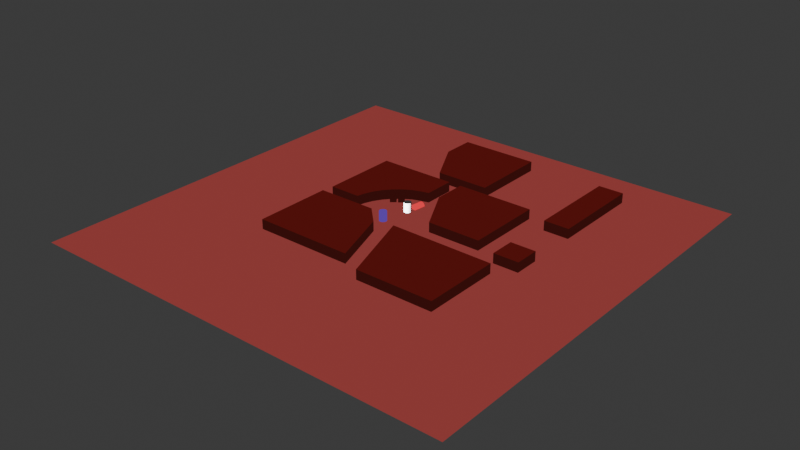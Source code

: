 # Source: Concept_flat_iso.blend  (saved by Blender 4.0.36; exported with 4.5.12 LTS)
import bpy
from mathutils import Matrix  # noqa: F401  (used for matrix-valued properties, if any)

bpy.ops.wm.read_factory_settings(use_empty=True)
scene = bpy.context.scene
scene.name = 'Scene'

# ---- collections
col_collection = bpy.data.collections.new('Collection'); scene.collection.children.link(col_collection)
col_bases = bpy.data.collections.new('Bases'); scene.collection.children.link(col_bases)

# ---- materials (node trees are filled in below, after node groups)
mat_material_001 = bpy.data.materials.new('Material.001')
mat_material_001.use_transparent_shadow = False
mat_material_002 = bpy.data.materials.new('Material.002')
mat_material_002.use_transparent_shadow = False
mat_material_003 = bpy.data.materials.new('Material.003')
mat_material_003.use_transparent_shadow = False
mat_material_004 = bpy.data.materials.new('Material.004')
mat_material_004.use_transparent_shadow = False
mat_material_005 = bpy.data.materials.new('Material.005')
mat_material_005.use_transparent_shadow = False

# ---- node groups
ng_auto_smooth = bpy.data.node_groups.new('Auto Smooth', 'GeometryNodeTree')
_s = ng_auto_smooth.interface.new_socket(name='Geometry', in_out='OUTPUT', socket_type='NodeSocketGeometry')
_s = ng_auto_smooth.interface.new_socket(name='Geometry', in_out='INPUT', socket_type='NodeSocketGeometry')
_s = ng_auto_smooth.interface.new_socket(name='Angle', in_out='INPUT', socket_type='NodeSocketFloat')
_s.subtype = 'ANGLE'
_s.min_value = 0.0
_s.max_value = 3.142
ng_auto_smooth.is_modifier = True
_N = ng_auto_smooth.nodes; _L = ng_auto_smooth.links
n0 = _N.new('NodeGroupOutput'); n0.name = 'Group Output'; n0.location = (480, -100)
n1 = _N.new('NodeGroupInput'); n1.name = 'Group Input'; n1.location = (-420, -300)
n2 = _N.new('NodeGroupInput'); n2.name = 'Group Input.001'; n2.location = (-60, -100)
n3 = _N.new('GeometryNodeSetShadeSmooth'); n3.name = 'Set Shade Smooth'; n3.location = (120, -100)
n3.domain = 'EDGE'
n4 = _N.new('GeometryNodeSetShadeSmooth'); n4.name = 'Set Shade Smooth.001'; n4.location = (300, -100)
n5 = _N.new('GeometryNodeInputMeshEdgeAngle'); n5.name = 'Edge Angle'; n5.location = (-420, -220)
n6 = _N.new('GeometryNodeInputEdgeSmooth'); n6.name = 'Is Edge Smooth'; n6.location = (-60, -160)
n7 = _N.new('GeometryNodeInputShadeSmooth'); n7.name = 'Is Face Smooth'; n7.location = (-240, -340)
n8 = _N.new('FunctionNodeBooleanMath'); n8.name = 'Boolean Math'; n8.location = (-60, -220)
n9 = _N.new('FunctionNodeCompare'); n9.name = 'Compare'; n9.location = (-240, -180)
n9.operation = 'LESS_EQUAL'
_L.new(n5.outputs[0], n9.inputs[0])
_L.new(n4.outputs[0], n0.inputs[0])
_L.new(n1.outputs[1], n9.inputs[1])
_L.new(n9.outputs[0], n8.inputs[0])
_L.new(n7.outputs[0], n8.inputs[1])
_L.new(n2.outputs[0], n3.inputs[0])
_L.new(n6.outputs[0], n3.inputs[1])
_L.new(n3.outputs[0], n4.inputs[0])
_L.new(n8.outputs[0], n3.inputs[2])
n0.is_active_output = True

# ---- material node trees
mat_material_001.use_nodes = True; mat_material_001.node_tree.nodes.clear()
_N = mat_material_001.node_tree.nodes; _L = mat_material_001.node_tree.links
n0 = _N.new('ShaderNodeOutputMaterial'); n0.name = 'Material Output'; n0.location = (300, 300)
n1 = _N.new('ShaderNodeBsdfPrincipled'); n1.name = 'Principled BSDF'; n1.location = (-107, 168)
n1.inputs[3].default_value = 1.45
n2 = _N.new('ShaderNodeEmission'); n2.name = 'Emission'; n2.location = (24, 423)
n2.inputs[0].default_value = (0.09157, 0.007794, 0.006467, 1.0)
_L.new(n2.outputs[0], n0.inputs[0])
n0.is_active_output = True
mat_material_002.use_nodes = True; mat_material_002.node_tree.nodes.clear()
_N = mat_material_002.node_tree.nodes; _L = mat_material_002.node_tree.links
n0 = _N.new('ShaderNodeBsdfPrincipled'); n0.name = 'Principled BSDF'; n0.location = (10, 300)
n0.inputs[3].default_value = 1.45
n1 = _N.new('ShaderNodeEmission'); n1.name = 'Emission'; n1.location = (53, 428)
n1.inputs[0].default_value = (0.0, 0.0, 0.0, 1.0)
n2 = _N.new('ShaderNodeBsdfDiffuse'); n2.name = 'Diffuse BSDF'; n2.location = (-275, 490)
n3 = _N.new('ShaderNodeShaderToRGB'); n3.name = 'Shader to RGB'; n3.location = (-20, 562)
n4 = _N.new('ShaderNodeOutputMaterial'); n4.name = 'Material Output'; n4.location = (506, 364)
n5 = _N.new('ShaderNodeValToRGB'); n5.name = 'Color Ramp'; n5.location = (177, 669)
while len(n5.color_ramp.elements) > 1: n5.color_ramp.elements.remove(n5.color_ramp.elements[-1])
n5.color_ramp.elements[0].position = 0.7455; n5.color_ramp.elements[0].color = (0.0425, 0.006239, 0.005129, 1.0)
_e = n5.color_ramp.elements.new(1.0); _e.color = (1.0, 0.01865, 0.0001307, 1.0)
_L.new(n2.outputs[0], n3.inputs[0])
_L.new(n3.outputs[0], n5.inputs[0])
_L.new(n5.outputs[0], n4.inputs[0])
n4.is_active_output = True
mat_material_003.use_nodes = True; mat_material_003.node_tree.nodes.clear()
_N = mat_material_003.node_tree.nodes; _L = mat_material_003.node_tree.links
n0 = _N.new('ShaderNodeBsdfPrincipled'); n0.name = 'Principled BSDF'; n0.location = (-464, 313)
n0.inputs[3].default_value = 1.45
n1 = _N.new('ShaderNodeBsdfDiffuse'); n1.name = 'Diffuse BSDF'; n1.location = (-217, 422)
n2 = _N.new('ShaderNodeShaderToRGB'); n2.name = 'Shader to RGB'; n2.location = (27, 421)
n3 = _N.new('ShaderNodeTexWave'); n3.name = 'Wave Texture'; n3.location = (224, 287)
n3.bands_direction = 'DIAGONAL'
n3.wave_profile = 'TRI'
n3.inputs[1].default_value = 94.6
n4 = _N.new('ShaderNodeValToRGB'); n4.name = 'Color Ramp'; n4.location = (266, 551)
while len(n4.color_ramp.elements) > 1: n4.color_ramp.elements.remove(n4.color_ramp.elements[-1])
n4.color_ramp.elements[0].position = 0.05909; n4.color_ramp.elements[0].color = (1.0, 1.0, 1.0, 1.0)
_e = n4.color_ramp.elements.new(0.06364); _e.color = (0.0, 0.0, 0.0, 1.0)
n5 = _N.new('ShaderNodeMath'); n5.name = 'Math'; n5.location = (414, 287)
n5.operation = 'LESS_THAN'
n5.inputs[1].default_value = 0.74
n6 = _N.new('ShaderNodeMath'); n6.name = 'Math.001'; n6.location = (586, 454)
n6.operation = 'MULTIPLY'
n7 = _N.new('ShaderNodeOutputMaterial'); n7.name = 'Material Output'; n7.location = (1076, 359)
n8 = _N.new('ShaderNodeMix'); n8.name = 'Mix'; n8.location = (856, 481)
n8.data_type = 'RGBA'
n8.blend_type = 'MULTIPLY'
n8.inputs[6].default_value = (0.2676, 0.04485, 0.04186, 1.0)
n8.inputs[7].default_value = (0.09543, 0.2728, 1.0, 1.0)
_L.new(n1.outputs[0], n2.inputs[0])
_L.new(n2.outputs[0], n4.inputs[0])
_L.new(n3.outputs[0], n5.inputs[0])
_L.new(n4.outputs[0], n6.inputs[0])
_L.new(n5.outputs[0], n6.inputs[1])
_L.new(n8.outputs[2], n7.inputs[0])
_L.new(n6.outputs[0], n8.inputs[0])
n7.is_active_output = True
mat_material_004.use_nodes = True; mat_material_004.node_tree.nodes.clear()
_N = mat_material_004.node_tree.nodes; _L = mat_material_004.node_tree.links
n0 = _N.new('ShaderNodeOutputMaterial'); n0.name = 'Material Output'; n0.location = (300, 300)
n1 = _N.new('ShaderNodeEmission'); n1.name = 'Emission'; n1.location = (10, 300)
n1.inputs[0].default_value = (0.2821, 0.1026, 1.0, 1.0)
n1.inputs[1].default_value = 0.4
_L.new(n1.outputs[0], n0.inputs[0])
n0.is_active_output = True
mat_material_005.use_nodes = True; mat_material_005.node_tree.nodes.clear()
_N = mat_material_005.node_tree.nodes; _L = mat_material_005.node_tree.links
n0 = _N.new('ShaderNodeOutputMaterial'); n0.name = 'Material Output'; n0.location = (300, 300)
n1 = _N.new('ShaderNodeEmission'); n1.name = 'Emission'; n1.location = (10, 300)
n1.inputs[0].default_value = (1.0, 0.03783, 0.05415, 1.0)
_L.new(n1.outputs[0], n0.inputs[0])
n0.is_active_output = True

# ---- world
world_world = bpy.data.worlds.new('World'); scene.world = world_world
world_world.use_nodes = True; world_world.node_tree.nodes.clear()
_N = world_world.node_tree.nodes; _L = world_world.node_tree.links
n0 = _N.new('ShaderNodeOutputWorld'); n0.name = 'World Output'; n0.location = (300, 300)
n1 = _N.new('ShaderNodeBackground'); n1.name = 'Background'; n1.location = (10, 300)
n1.inputs[0].default_value = (0.05088, 0.05088, 0.05088, 1.0)
_L.new(n1.outputs[0], n0.inputs[0])
n0.is_active_output = True
world_world.color = (0.05088, 0.05088, 0.05088)
world_world.use_sun_shadow = False
world_world.sun_shadow_jitter_overblur = 0.0

# ---- lights
light_point = bpy.data.lights.new('Point', 'POINT')
light_point.transmission_factor = 0.0
light_point.use_soft_falloff = False
light_point.energy = 287.7
light_point.shadow_maximum_resolution = 0.006
light_point.use_absolute_resolution = True
light_point_001 = bpy.data.lights.new('Point.001', 'POINT')
light_point_001.transmission_factor = 0.0
light_point_001.use_soft_falloff = False
light_point_001.energy = 287.7
light_point_001.shadow_maximum_resolution = 0.006
light_point_001.use_absolute_resolution = True

# ---- meshes
me_plane_004 = bpy.data.meshes.new('Plane.004')
me_plane_004.from_pydata([(-2.323, 0.2569, 0.0), (-2.323, 2.257, 0.0), (-0.3231, 2.257, 0.0), (-0.3231, 1.454, 0.0), (-1.52, 0.2569, 0.0), (-0.5325, 1.402, 0.0), (-1.472, 0.4574, 0.0), (-0.7343, 1.328, 0.0), (-0.9349, 1.207, 0.0), (-1.121, 1.048, 0.0), (-1.279, 0.8609, 0.0), (-1.398, 0.6596, 0.0)], [], [(0, 4, 6, 11, 10, 9, 8, 7, 5, 3, 2, 1)])
me_plane_004.polygons.foreach_set('use_smooth', [True] * 1)
_uv = me_plane_004.uv_layers.new(name='UVMap')
_uv.uv.foreach_set('vector', [0.0, 0.0, 0.4013, 0.0, 0.49, 0.03672, 0.6004, 0.06498, 0.7568, 0.07043, 0.9072, 0.09331, 0.9295, 0.2425, 0.9342, 0.3974, 0.962, 0.5068, 1.0, 0.5987, 1.0, 1.0, 0.0, 1.0])
me_plane_004.materials.append(mat_material_001)
me_plane_004.materials.append(mat_material_002)
me_plane_004.update()
me_plane_005 = bpy.data.meshes.new('Plane.005')
me_plane_005.from_pydata([(-1.0, -1.0, 0.0), (1.0, -1.0, 0.0), (-1.0, 1.0, 0.0), (1.0, 1.0, 0.0)], [], [(0, 1, 3, 2)])
_uv = me_plane_005.uv_layers.new(name='UVMap')
_uv.uv.foreach_set('vector', [0.0, 0.0, 1.0, 0.0, 1.0, 1.0, 0.0, 1.0])
me_plane_005.materials.append(mat_material_003)
me_plane_005.update()
me_cylinder = bpy.data.meshes.new('Cylinder')
me_cylinder.from_pydata([(-1.149e-07, 0.09469, -0.076), (-1.149e-07, 0.09469, 0.2422), (0.01847, 0.09287, -0.076), (0.01847, 0.09287, 0.2422), (0.03624, 0.08748, -0.076), (0.03624, 0.08748, 0.2422), (0.05261, 0.07873, -0.076), (0.05261, 0.07873, 0.2422), (0.06695, 0.06695, -0.076), (0.06695, 0.06695, 0.2422), (0.07873, 0.05261, -0.076), (0.07873, 0.05261, 0.2422), (0.08748, 0.03624, -0.076), (0.08748, 0.03624, 0.2422), (0.09287, 0.01847, -0.076), (0.09287, 0.01847, 0.2422), (0.09469, 5.537e-09, -0.076), (0.09469, 5.537e-09, 0.2422), (0.09287, -0.01847, -0.076), (0.09287, -0.01847, 0.2422), (0.08748, -0.03624, -0.076), (0.08748, -0.03624, 0.2422), (0.07873, -0.05261, -0.076), (0.07873, -0.05261, 0.2422), (0.06695, -0.06695, -0.076), (0.06695, -0.06695, 0.2422), (0.05261, -0.07873, -0.076), (0.05261, -0.07873, 0.2422), (0.03624, -0.08748, -0.076), (0.03624, -0.08748, 0.2422), (0.01847, -0.09287, -0.076), (0.01847, -0.09287, 0.2422), (-1.149e-07, -0.09469, -0.076), (-1.149e-07, -0.09469, 0.2422), (-0.01847, -0.09287, -0.076), (-0.01847, -0.09287, 0.2422), (-0.03624, -0.08748, -0.076), (-0.03624, -0.08748, 0.2422), (-0.05261, -0.07873, -0.076), (-0.05261, -0.07873, 0.2422), (-0.06695, -0.06695, -0.076), (-0.06695, -0.06695, 0.2422), (-0.07873, -0.05261, -0.076), (-0.07873, -0.05261, 0.2422), (-0.08748, -0.03624, -0.076), (-0.08748, -0.03624, 0.2422), (-0.09287, -0.01847, -0.076), (-0.09287, -0.01847, 0.2422), (-0.09469, 5.537e-09, -0.076), (-0.09469, 5.537e-09, 0.2422), (-0.09287, 0.01847, -0.076), (-0.09287, 0.01847, 0.2422), (-0.08748, 0.03624, -0.076), (-0.08748, 0.03624, 0.2422), (-0.07873, 0.05261, -0.076), (-0.07873, 0.05261, 0.2422), (-0.06695, 0.06695, -0.076), (-0.06695, 0.06695, 0.2422), (-0.05261, 0.07873, -0.076), (-0.05261, 0.07873, 0.2422), (-0.03624, 0.08748, -0.076), (-0.03624, 0.08748, 0.2422), (-0.01847, 0.09287, -0.076), (-0.01847, 0.09287, 0.2422)], [], [(0, 1, 3, 2), (2, 3, 5, 4), (4, 5, 7, 6), (6, 7, 9, 8), (8, 9, 11, 10), (10, 11, 13, 12), (12, 13, 15, 14), (14, 15, 17, 16), (16, 17, 19, 18), (18, 19, 21, 20), (20, 21, 23, 22), (22, 23, 25, 24), (24, 25, 27, 26), (26, 27, 29, 28), (28, 29, 31, 30), (30, 31, 33, 32), (32, 33, 35, 34), (34, 35, 37, 36), (36, 37, 39, 38), (38, 39, 41, 40), (40, 41, 43, 42), (42, 43, 45, 44), (44, 45, 47, 46), (46, 47, 49, 48), (48, 49, 51, 50), (50, 51, 53, 52), (52, 53, 55, 54), (54, 55, 57, 56), (56, 57, 59, 58), (58, 59, 61, 60), (3, 1, 63, 61, 59, 57, 55, 53, 51, 49, 47, 45, 43, 41, 39, 37, 35, 33, 31, 29, 27, 25, 23, 21, 19, 17, 15, 13, 11, 9, 7, 5), (60, 61, 63, 62), (62, 63, 1, 0), (0, 2, 4, 6, 8, 10, 12, 14, 16, 18, 20, 22, 24, 26, 28, 30, 32, 34, 36, 38, 40, 42, 44, 46, 48, 50, 52, 54, 56, 58, 60, 62)])
_uv = me_cylinder.uv_layers.new(name='UVMap')
_uv.uv.foreach_set('vector', [1.0, 0.5, 1.0, 1.0, 0.9688, 1.0, 0.9688, 0.5, 0.9688, 0.5, 0.9688, 1.0, 0.9375, 1.0, 0.9375, 0.5, 0.9375, 0.5, 0.9375, 1.0, 0.9062, 1.0, 0.9062, 0.5, 0.9062, 0.5, 0.9062, 1.0, 0.875, 1.0, 0.875, 0.5, 0.875, 0.5, 0.875, 1.0, 0.8438, 1.0, 0.8438, 0.5, 0.8438, 0.5, 0.8438, 1.0, 0.8125, 1.0, 0.8125, 0.5, 0.8125, 0.5, 0.8125, 1.0, 0.7812, 1.0, 0.7812, 0.5, 0.7812, 0.5, 0.7812, 1.0, 0.75, 1.0, 0.75, 0.5, 0.75, 0.5, 0.75, 1.0, 0.7188, 1.0, 0.7188, 0.5, 0.7188, 0.5, 0.7188, 1.0, 0.6875, 1.0, 0.6875, 0.5, 0.6875, 0.5, 0.6875, 1.0, 0.6562, 1.0, 0.6562, 0.5, 0.6562, 0.5, 0.6562, 1.0, 0.625, 1.0, 0.625, 0.5, 0.625, 0.5, 0.625, 1.0, 0.5938, 1.0, 0.5938, 0.5, 0.5938, 0.5, 0.5938, 1.0, 0.5625, 1.0, 0.5625, 0.5, 0.5625, 0.5, 0.5625, 1.0, 0.5312, 1.0, 0.5312, 0.5, 0.5312, 0.5, 0.5312, 1.0, 0.5, 1.0, 0.5, 0.5, 0.5, 0.5, 0.5, 1.0, 0.4688, 1.0, 0.4688, 0.5, 0.4688, 0.5, 0.4688, 1.0, 0.4375, 1.0, 0.4375, 0.5, 0.4375, 0.5, 0.4375, 1.0, 0.4062, 1.0, 0.4062, 0.5, 0.4062, 0.5, 0.4062, 1.0, 0.375, 1.0, 0.375, 0.5, 0.375, 0.5, 0.375, 1.0, 0.3438, 1.0, 0.3438, 0.5, 0.3438, 0.5, 0.3438, 1.0, 0.3125, 1.0, 0.3125, 0.5, 0.3125, 0.5, 0.3125, 1.0, 0.2812, 1.0, 0.2812, 0.5, 0.2812, 0.5, 0.2812, 1.0, 0.25, 1.0, 0.25, 0.5, 0.25, 0.5, 0.25, 1.0, 0.2188, 1.0, 0.2188, 0.5, 0.2188, 0.5, 0.2188, 1.0, 0.1875, 1.0, 0.1875, 0.5, 0.1875, 0.5, 0.1875, 1.0, 0.1562, 1.0, 0.1562, 0.5, 0.1562, 0.5, 0.1562, 1.0, 0.125, 1.0, 0.125, 0.5, 0.125, 0.5, 0.125, 1.0, 0.09375, 1.0, 0.09375, 0.5, 0.09375, 0.5, 0.09375, 1.0, 0.0625, 1.0, 0.0625, 0.5, 0.2968, 0.4854, 0.25, 0.49, 0.2032, 0.4854, 0.1582, 0.4717, 0.1167, 0.4496, 0.08029, 0.4197, 0.05045, 0.3833, 0.02827, 0.3418, 0.01461, 0.2968, 0.01, 0.25, 0.01461, 0.2032, 0.02827, 0.1582, 0.05045, 0.1167, 0.08029, 0.08029, 0.1167, 0.05045, 0.1582, 0.02827, 0.2032, 0.01461, 0.25, 0.01, 0.2968, 0.01461, 0.3418, 0.02827, 0.3833, 0.05045, 0.4197, 0.08029, 0.4496, 0.1167, 0.4717, 0.1582, 0.4854, 0.2032, 0.49, 0.25, 0.4854, 0.2968, 0.4717, 0.3418, 0.4496, 0.3833, 0.4197, 0.4197, 0.3833, 0.4496, 0.3418, 0.4717, 0.0625, 0.5, 0.0625, 1.0, 0.03125, 1.0, 0.03125, 0.5, 0.03125, 0.5, 0.03125, 1.0, 0.0, 1.0, 0.0, 0.5, 0.75, 0.49, 0.7968, 0.4854, 0.8418, 0.4717, 0.8833, 0.4496, 0.9197, 0.4197, 0.9496, 0.3833, 0.9717, 0.3418, 0.9854, 0.2968, 0.99, 0.25, 0.9854, 0.2032, 0.9717, 0.1582, 0.9496, 0.1167, 0.9197, 0.08029, 0.8833, 0.05045, 0.8418, 0.02827, 0.7968, 0.01461, 0.75, 0.01, 0.7032, 0.01461, 0.6582, 0.02827, 0.6167, 0.05045, 0.5803, 0.08029, 0.5504, 0.1167, 0.5283, 0.1582, 0.5146, 0.2032, 0.51, 0.25, 0.5146, 0.2968, 0.5283, 0.3418, 0.5504, 0.3833, 0.5803, 0.4197, 0.6167, 0.4496, 0.6582, 0.4717, 0.7032, 0.4854])
me_cylinder.update()
me_cylinder_001 = bpy.data.meshes.new('Cylinder.001')
me_cylinder_001.from_pydata([(-1.149e-07, 0.09469, -0.076), (-1.149e-07, 0.09469, 0.2422), (0.01847, 0.09287, -0.076), (0.01847, 0.09287, 0.2422), (0.03624, 0.08748, -0.076), (0.03624, 0.08748, 0.2422), (0.05261, 0.07873, -0.076), (0.05261, 0.07873, 0.2422), (0.06695, 0.06695, -0.076), (0.06695, 0.06695, 0.2422), (0.07873, 0.05261, -0.076), (0.07873, 0.05261, 0.2422), (0.08748, 0.03624, -0.076), (0.08748, 0.03624, 0.2422), (0.09287, 0.01847, -0.076), (0.09287, 0.01847, 0.2422), (0.09469, 5.537e-09, -0.076), (0.09469, 5.537e-09, 0.2422), (0.09287, -0.01847, -0.076), (0.09287, -0.01847, 0.2422), (0.08748, -0.03624, -0.076), (0.08748, -0.03624, 0.2422), (0.07873, -0.05261, -0.076), (0.07873, -0.05261, 0.2422), (0.06695, -0.06695, -0.076), (0.06695, -0.06695, 0.2422), (0.05261, -0.07873, -0.076), (0.05261, -0.07873, 0.2422), (0.03624, -0.08748, -0.076), (0.03624, -0.08748, 0.2422), (0.01847, -0.09287, -0.076), (0.01847, -0.09287, 0.2422), (-1.149e-07, -0.09469, -0.076), (-1.149e-07, -0.09469, 0.2422), (-0.01847, -0.09287, -0.076), (-0.01847, -0.09287, 0.2422), (-0.03624, -0.08748, -0.076), (-0.03624, -0.08748, 0.2422), (-0.05261, -0.07873, -0.076), (-0.05261, -0.07873, 0.2422), (-0.06695, -0.06695, -0.076), (-0.06695, -0.06695, 0.2422), (-0.07873, -0.05261, -0.076), (-0.07873, -0.05261, 0.2422), (-0.08748, -0.03624, -0.076), (-0.08748, -0.03624, 0.2422), (-0.09287, -0.01847, -0.076), (-0.09287, -0.01847, 0.2422), (-0.09469, 5.537e-09, -0.076), (-0.09469, 5.537e-09, 0.2422), (-0.09287, 0.01847, -0.076), (-0.09287, 0.01847, 0.2422), (-0.08748, 0.03624, -0.076), (-0.08748, 0.03624, 0.2422), (-0.07873, 0.05261, -0.076), (-0.07873, 0.05261, 0.2422), (-0.06695, 0.06695, -0.076), (-0.06695, 0.06695, 0.2422), (-0.05261, 0.07873, -0.076), (-0.05261, 0.07873, 0.2422), (-0.03624, 0.08748, -0.076), (-0.03624, 0.08748, 0.2422), (-0.01847, 0.09287, -0.076), (-0.01847, 0.09287, 0.2422)], [], [(0, 1, 3, 2), (2, 3, 5, 4), (4, 5, 7, 6), (6, 7, 9, 8), (8, 9, 11, 10), (10, 11, 13, 12), (12, 13, 15, 14), (14, 15, 17, 16), (16, 17, 19, 18), (18, 19, 21, 20), (20, 21, 23, 22), (22, 23, 25, 24), (24, 25, 27, 26), (26, 27, 29, 28), (28, 29, 31, 30), (30, 31, 33, 32), (32, 33, 35, 34), (34, 35, 37, 36), (36, 37, 39, 38), (38, 39, 41, 40), (40, 41, 43, 42), (42, 43, 45, 44), (44, 45, 47, 46), (46, 47, 49, 48), (48, 49, 51, 50), (50, 51, 53, 52), (52, 53, 55, 54), (54, 55, 57, 56), (56, 57, 59, 58), (58, 59, 61, 60), (3, 1, 63, 61, 59, 57, 55, 53, 51, 49, 47, 45, 43, 41, 39, 37, 35, 33, 31, 29, 27, 25, 23, 21, 19, 17, 15, 13, 11, 9, 7, 5), (60, 61, 63, 62), (62, 63, 1, 0), (0, 2, 4, 6, 8, 10, 12, 14, 16, 18, 20, 22, 24, 26, 28, 30, 32, 34, 36, 38, 40, 42, 44, 46, 48, 50, 52, 54, 56, 58, 60, 62)])
_uv = me_cylinder_001.uv_layers.new(name='UVMap')
_uv.uv.foreach_set('vector', [1.0, 0.5, 1.0, 1.0, 0.9688, 1.0, 0.9688, 0.5, 0.9688, 0.5, 0.9688, 1.0, 0.9375, 1.0, 0.9375, 0.5, 0.9375, 0.5, 0.9375, 1.0, 0.9062, 1.0, 0.9062, 0.5, 0.9062, 0.5, 0.9062, 1.0, 0.875, 1.0, 0.875, 0.5, 0.875, 0.5, 0.875, 1.0, 0.8438, 1.0, 0.8438, 0.5, 0.8438, 0.5, 0.8438, 1.0, 0.8125, 1.0, 0.8125, 0.5, 0.8125, 0.5, 0.8125, 1.0, 0.7812, 1.0, 0.7812, 0.5, 0.7812, 0.5, 0.7812, 1.0, 0.75, 1.0, 0.75, 0.5, 0.75, 0.5, 0.75, 1.0, 0.7188, 1.0, 0.7188, 0.5, 0.7188, 0.5, 0.7188, 1.0, 0.6875, 1.0, 0.6875, 0.5, 0.6875, 0.5, 0.6875, 1.0, 0.6562, 1.0, 0.6562, 0.5, 0.6562, 0.5, 0.6562, 1.0, 0.625, 1.0, 0.625, 0.5, 0.625, 0.5, 0.625, 1.0, 0.5938, 1.0, 0.5938, 0.5, 0.5938, 0.5, 0.5938, 1.0, 0.5625, 1.0, 0.5625, 0.5, 0.5625, 0.5, 0.5625, 1.0, 0.5312, 1.0, 0.5312, 0.5, 0.5312, 0.5, 0.5312, 1.0, 0.5, 1.0, 0.5, 0.5, 0.5, 0.5, 0.5, 1.0, 0.4688, 1.0, 0.4688, 0.5, 0.4688, 0.5, 0.4688, 1.0, 0.4375, 1.0, 0.4375, 0.5, 0.4375, 0.5, 0.4375, 1.0, 0.4062, 1.0, 0.4062, 0.5, 0.4062, 0.5, 0.4062, 1.0, 0.375, 1.0, 0.375, 0.5, 0.375, 0.5, 0.375, 1.0, 0.3438, 1.0, 0.3438, 0.5, 0.3438, 0.5, 0.3438, 1.0, 0.3125, 1.0, 0.3125, 0.5, 0.3125, 0.5, 0.3125, 1.0, 0.2812, 1.0, 0.2812, 0.5, 0.2812, 0.5, 0.2812, 1.0, 0.25, 1.0, 0.25, 0.5, 0.25, 0.5, 0.25, 1.0, 0.2188, 1.0, 0.2188, 0.5, 0.2188, 0.5, 0.2188, 1.0, 0.1875, 1.0, 0.1875, 0.5, 0.1875, 0.5, 0.1875, 1.0, 0.1562, 1.0, 0.1562, 0.5, 0.1562, 0.5, 0.1562, 1.0, 0.125, 1.0, 0.125, 0.5, 0.125, 0.5, 0.125, 1.0, 0.09375, 1.0, 0.09375, 0.5, 0.09375, 0.5, 0.09375, 1.0, 0.0625, 1.0, 0.0625, 0.5, 0.2968, 0.4854, 0.25, 0.49, 0.2032, 0.4854, 0.1582, 0.4717, 0.1167, 0.4496, 0.08029, 0.4197, 0.05045, 0.3833, 0.02827, 0.3418, 0.01461, 0.2968, 0.01, 0.25, 0.01461, 0.2032, 0.02827, 0.1582, 0.05045, 0.1167, 0.08029, 0.08029, 0.1167, 0.05045, 0.1582, 0.02827, 0.2032, 0.01461, 0.25, 0.01, 0.2968, 0.01461, 0.3418, 0.02827, 0.3833, 0.05045, 0.4197, 0.08029, 0.4496, 0.1167, 0.4717, 0.1582, 0.4854, 0.2032, 0.49, 0.25, 0.4854, 0.2968, 0.4717, 0.3418, 0.4496, 0.3833, 0.4197, 0.4197, 0.3833, 0.4496, 0.3418, 0.4717, 0.0625, 0.5, 0.0625, 1.0, 0.03125, 1.0, 0.03125, 0.5, 0.03125, 0.5, 0.03125, 1.0, 0.0, 1.0, 0.0, 0.5, 0.75, 0.49, 0.7968, 0.4854, 0.8418, 0.4717, 0.8833, 0.4496, 0.9197, 0.4197, 0.9496, 0.3833, 0.9717, 0.3418, 0.9854, 0.2968, 0.99, 0.25, 0.9854, 0.2032, 0.9717, 0.1582, 0.9496, 0.1167, 0.9197, 0.08029, 0.8833, 0.05045, 0.8418, 0.02827, 0.7968, 0.01461, 0.75, 0.01, 0.7032, 0.01461, 0.6582, 0.02827, 0.6167, 0.05045, 0.5803, 0.08029, 0.5504, 0.1167, 0.5283, 0.1582, 0.5146, 0.2032, 0.51, 0.25, 0.5146, 0.2968, 0.5283, 0.3418, 0.5504, 0.3833, 0.5803, 0.4197, 0.6167, 0.4496, 0.6582, 0.4717, 0.7032, 0.4854])
me_cylinder_001.materials.append(mat_material_004)
me_cylinder_001.update()
me_cylinder_002 = bpy.data.meshes.new('Cylinder.002')
me_cylinder_002.from_pydata([(-1.149e-07, 0.09469, -0.076), (-1.149e-07, 0.09469, 0.2422), (0.01847, 0.09287, -0.076), (0.01847, 0.09287, 0.2422), (0.03624, 0.08748, -0.076), (0.03624, 0.08748, 0.2422), (0.05261, 0.07873, -0.076), (0.05261, 0.07873, 0.2422), (0.06695, 0.06695, -0.076), (0.06695, 0.06695, 0.2422), (0.07873, 0.05261, -0.076), (0.07873, 0.05261, 0.2422), (0.08748, 0.03624, -0.076), (0.08748, 0.03624, 0.2422), (0.09287, 0.01847, -0.076), (0.09287, 0.01847, 0.2422), (0.09469, 5.537e-09, -0.076), (0.09469, 5.537e-09, 0.2422), (0.09287, -0.01847, -0.076), (0.09287, -0.01847, 0.2422), (0.08748, -0.03624, -0.076), (0.08748, -0.03624, 0.2422), (0.07873, -0.05261, -0.076), (0.07873, -0.05261, 0.2422), (0.06695, -0.06695, -0.076), (0.06695, -0.06695, 0.2422), (0.05261, -0.07873, -0.076), (0.05261, -0.07873, 0.2422), (0.03624, -0.08748, -0.076), (0.03624, -0.08748, 0.2422), (0.01847, -0.09287, -0.076), (0.01847, -0.09287, 0.2422), (-1.149e-07, -0.09469, -0.076), (-1.149e-07, -0.09469, 0.2422), (-0.01847, -0.09287, -0.076), (-0.01847, -0.09287, 0.2422), (-0.03624, -0.08748, -0.076), (-0.03624, -0.08748, 0.2422), (-0.05261, -0.07873, -0.076), (-0.05261, -0.07873, 0.2422), (-0.06695, -0.06695, -0.076), (-0.06695, -0.06695, 0.2422), (-0.07873, -0.05261, -0.076), (-0.07873, -0.05261, 0.2422), (-0.08748, -0.03624, -0.076), (-0.08748, -0.03624, 0.2422), (-0.09287, -0.01847, -0.076), (-0.09287, -0.01847, 0.2422), (-0.09469, 5.537e-09, -0.076), (-0.09469, 5.537e-09, 0.2422), (-0.09287, 0.01847, -0.076), (-0.09287, 0.01847, 0.2422), (-0.08748, 0.03624, -0.076), (-0.08748, 0.03624, 0.2422), (-0.07873, 0.05261, -0.076), (-0.07873, 0.05261, 0.2422), (-0.06695, 0.06695, -0.076), (-0.06695, 0.06695, 0.2422), (-0.05261, 0.07873, -0.076), (-0.05261, 0.07873, 0.2422), (-0.03624, 0.08748, -0.076), (-0.03624, 0.08748, 0.2422), (-0.01847, 0.09287, -0.076), (-0.01847, 0.09287, 0.2422)], [], [(0, 1, 3, 2), (2, 3, 5, 4), (4, 5, 7, 6), (6, 7, 9, 8), (8, 9, 11, 10), (10, 11, 13, 12), (12, 13, 15, 14), (14, 15, 17, 16), (16, 17, 19, 18), (18, 19, 21, 20), (20, 21, 23, 22), (22, 23, 25, 24), (24, 25, 27, 26), (26, 27, 29, 28), (28, 29, 31, 30), (30, 31, 33, 32), (32, 33, 35, 34), (34, 35, 37, 36), (36, 37, 39, 38), (38, 39, 41, 40), (40, 41, 43, 42), (42, 43, 45, 44), (44, 45, 47, 46), (46, 47, 49, 48), (48, 49, 51, 50), (50, 51, 53, 52), (52, 53, 55, 54), (54, 55, 57, 56), (56, 57, 59, 58), (58, 59, 61, 60), (3, 1, 63, 61, 59, 57, 55, 53, 51, 49, 47, 45, 43, 41, 39, 37, 35, 33, 31, 29, 27, 25, 23, 21, 19, 17, 15, 13, 11, 9, 7, 5), (60, 61, 63, 62), (62, 63, 1, 0), (0, 2, 4, 6, 8, 10, 12, 14, 16, 18, 20, 22, 24, 26, 28, 30, 32, 34, 36, 38, 40, 42, 44, 46, 48, 50, 52, 54, 56, 58, 60, 62)])
_uv = me_cylinder_002.uv_layers.new(name='UVMap')
_uv.uv.foreach_set('vector', [1.0, 0.5, 1.0, 1.0, 0.9688, 1.0, 0.9688, 0.5, 0.9688, 0.5, 0.9688, 1.0, 0.9375, 1.0, 0.9375, 0.5, 0.9375, 0.5, 0.9375, 1.0, 0.9062, 1.0, 0.9062, 0.5, 0.9062, 0.5, 0.9062, 1.0, 0.875, 1.0, 0.875, 0.5, 0.875, 0.5, 0.875, 1.0, 0.8438, 1.0, 0.8438, 0.5, 0.8438, 0.5, 0.8438, 1.0, 0.8125, 1.0, 0.8125, 0.5, 0.8125, 0.5, 0.8125, 1.0, 0.7812, 1.0, 0.7812, 0.5, 0.7812, 0.5, 0.7812, 1.0, 0.75, 1.0, 0.75, 0.5, 0.75, 0.5, 0.75, 1.0, 0.7188, 1.0, 0.7188, 0.5, 0.7188, 0.5, 0.7188, 1.0, 0.6875, 1.0, 0.6875, 0.5, 0.6875, 0.5, 0.6875, 1.0, 0.6562, 1.0, 0.6562, 0.5, 0.6562, 0.5, 0.6562, 1.0, 0.625, 1.0, 0.625, 0.5, 0.625, 0.5, 0.625, 1.0, 0.5938, 1.0, 0.5938, 0.5, 0.5938, 0.5, 0.5938, 1.0, 0.5625, 1.0, 0.5625, 0.5, 0.5625, 0.5, 0.5625, 1.0, 0.5312, 1.0, 0.5312, 0.5, 0.5312, 0.5, 0.5312, 1.0, 0.5, 1.0, 0.5, 0.5, 0.5, 0.5, 0.5, 1.0, 0.4688, 1.0, 0.4688, 0.5, 0.4688, 0.5, 0.4688, 1.0, 0.4375, 1.0, 0.4375, 0.5, 0.4375, 0.5, 0.4375, 1.0, 0.4062, 1.0, 0.4062, 0.5, 0.4062, 0.5, 0.4062, 1.0, 0.375, 1.0, 0.375, 0.5, 0.375, 0.5, 0.375, 1.0, 0.3438, 1.0, 0.3438, 0.5, 0.3438, 0.5, 0.3438, 1.0, 0.3125, 1.0, 0.3125, 0.5, 0.3125, 0.5, 0.3125, 1.0, 0.2812, 1.0, 0.2812, 0.5, 0.2812, 0.5, 0.2812, 1.0, 0.25, 1.0, 0.25, 0.5, 0.25, 0.5, 0.25, 1.0, 0.2188, 1.0, 0.2188, 0.5, 0.2188, 0.5, 0.2188, 1.0, 0.1875, 1.0, 0.1875, 0.5, 0.1875, 0.5, 0.1875, 1.0, 0.1562, 1.0, 0.1562, 0.5, 0.1562, 0.5, 0.1562, 1.0, 0.125, 1.0, 0.125, 0.5, 0.125, 0.5, 0.125, 1.0, 0.09375, 1.0, 0.09375, 0.5, 0.09375, 0.5, 0.09375, 1.0, 0.0625, 1.0, 0.0625, 0.5, 0.2968, 0.4854, 0.25, 0.49, 0.2032, 0.4854, 0.1582, 0.4717, 0.1167, 0.4496, 0.08029, 0.4197, 0.05045, 0.3833, 0.02827, 0.3418, 0.01461, 0.2968, 0.01, 0.25, 0.01461, 0.2032, 0.02827, 0.1582, 0.05045, 0.1167, 0.08029, 0.08029, 0.1167, 0.05045, 0.1582, 0.02827, 0.2032, 0.01461, 0.25, 0.01, 0.2968, 0.01461, 0.3418, 0.02827, 0.3833, 0.05045, 0.4197, 0.08029, 0.4496, 0.1167, 0.4717, 0.1582, 0.4854, 0.2032, 0.49, 0.25, 0.4854, 0.2968, 0.4717, 0.3418, 0.4496, 0.3833, 0.4197, 0.4197, 0.3833, 0.4496, 0.3418, 0.4717, 0.0625, 0.5, 0.0625, 1.0, 0.03125, 1.0, 0.03125, 0.5, 0.03125, 0.5, 0.03125, 1.0, 0.0, 1.0, 0.0, 0.5, 0.75, 0.49, 0.7968, 0.4854, 0.8418, 0.4717, 0.8833, 0.4496, 0.9197, 0.4197, 0.9496, 0.3833, 0.9717, 0.3418, 0.9854, 0.2968, 0.99, 0.25, 0.9854, 0.2032, 0.9717, 0.1582, 0.9496, 0.1167, 0.9197, 0.08029, 0.8833, 0.05045, 0.8418, 0.02827, 0.7968, 0.01461, 0.75, 0.01, 0.7032, 0.01461, 0.6582, 0.02827, 0.6167, 0.05045, 0.5803, 0.08029, 0.5504, 0.1167, 0.5283, 0.1582, 0.5146, 0.2032, 0.51, 0.25, 0.5146, 0.2968, 0.5283, 0.3418, 0.5504, 0.3833, 0.5803, 0.4197, 0.6167, 0.4496, 0.6582, 0.4717, 0.7032, 0.4854])
me_cylinder_002.materials.append(mat_material_005)
me_cylinder_002.update()
me_cube_002 = bpy.data.meshes.new('Cube.002')
me_cube_002.from_pydata([(-1.0, -1.0, -1.0), (-1.0, -1.0, 1.0), (-1.0, 1.0, -1.0), (-1.0, 1.0, 1.0), (1.0, -1.0, -1.0), (1.0, -1.0, 1.0), (1.0, 1.0, -1.0), (1.0, 1.0, 1.0)], [], [(0, 1, 3, 2), (2, 3, 7, 6), (6, 7, 5, 4), (4, 5, 1, 0), (2, 6, 4, 0), (7, 3, 1, 5)])
_uv = me_cube_002.uv_layers.new(name='UVMap')
_uv.uv.foreach_set('vector', [0.375, 0.0, 0.625, 0.0, 0.625, 0.25, 0.375, 0.25, 0.375, 0.25, 0.625, 0.25, 0.625, 0.5, 0.375, 0.5, 0.375, 0.5, 0.625, 0.5, 0.625, 0.75, 0.375, 0.75, 0.375, 0.75, 0.625, 0.75, 0.625, 1.0, 0.375, 1.0, 0.125, 0.5, 0.375, 0.5, 0.375, 0.75, 0.125, 0.75, 0.625, 0.5, 0.875, 0.5, 0.875, 0.75, 0.625, 0.75])
me_cube_002.materials.append(mat_material_002)
me_cube_002.update()
me_cube_003 = bpy.data.meshes.new('Cube.003')
me_cube_003.from_pydata([(-1.0, -1.0, -1.0), (-1.0, -1.0, 1.0), (-1.0, 1.0, -1.0), (-1.0, 1.0, 1.0), (1.0, -1.0, -1.0), (1.0, -1.0, 1.0), (1.0, 1.0, -1.0), (1.0, 1.0, 1.0)], [], [(0, 1, 3, 2), (2, 3, 7, 6), (6, 7, 5, 4), (4, 5, 1, 0), (2, 6, 4, 0), (7, 3, 1, 5)])
_uv = me_cube_003.uv_layers.new(name='UVMap')
_uv.uv.foreach_set('vector', [0.375, 0.0, 0.625, 0.0, 0.625, 0.25, 0.375, 0.25, 0.375, 0.25, 0.625, 0.25, 0.625, 0.5, 0.375, 0.5, 0.375, 0.5, 0.625, 0.5, 0.625, 0.75, 0.375, 0.75, 0.375, 0.75, 0.625, 0.75, 0.625, 1.0, 0.375, 1.0, 0.125, 0.5, 0.375, 0.5, 0.375, 0.75, 0.125, 0.75, 0.625, 0.5, 0.875, 0.5, 0.875, 0.75, 0.625, 0.75])
me_cube_003.materials.append(mat_material_002)
me_cube_003.update()
me_plane_001 = bpy.data.meshes.new('Plane.001')
me_plane_001.from_pydata([(-0.37, -1.0, 0.0), (1.0, -1.0, 0.0), (-1.0, 1.0, 0.0), (1.0, 1.0, 0.0), (-1.0, 0.1667, 0.0), (1.0, 0.1667, 0.0)], [], [(4, 5, 3, 2), (0, 1, 5, 4)])
_uv = me_plane_001.uv_layers.new(name='UVMap')
_uv.uv.foreach_set('vector', [0.0, 0.5833, 1.0, 0.5833, 1.0, 1.0, 0.0, 1.0, 0.0, 0.0, 1.0, 0.0, 1.0, 0.5833, 0.0, 0.5833])
me_plane_001.update()
me_plane_002 = bpy.data.meshes.new('Plane.002')
me_plane_002.from_pydata([(-1.0, -1.0, 0.0), (1.536, -1.0, 0.0), (-1.0, 1.0, 0.0), (0.537, 1.0, 0.0), (1.0, 0.537, 0.0)], [], [(0, 1, 4, 3, 2)])
_uv = me_plane_002.uv_layers.new(name='UVMap')
_uv.uv.foreach_set('vector', [0.0, 0.0, 1.0, 0.0, 1.0, 0.7685, 0.7685, 1.0, 0.0, 1.0])
me_plane_002.update()
me_plane_003 = bpy.data.meshes.new('Plane.003')
me_plane_003.from_pydata([(-1.0, -1.0, 0.0), (1.0, -1.0, 0.0), (-1.694, 1.031, 0.0), (1.0, 1.0, 0.0)], [], [(0, 1, 3, 2)])
_uv = me_plane_003.uv_layers.new(name='UVMap')
_uv.uv.foreach_set('vector', [0.0, 0.0, 1.0, 0.0, 1.0, 1.0, 0.0, 1.0])
me_plane_003.update()
me_plane_007 = bpy.data.meshes.new('Plane.007')
me_plane_007.from_pydata([(-0.37, -1.0, 0.0), (1.0, -1.0, 0.0), (-1.0, 1.0, 0.0), (1.0, 1.0, 0.0), (-1.0, 0.1667, 0.0), (1.0, 0.1667, 0.0)], [], [(4, 5, 3, 2), (0, 1, 5, 4)])
_uv = me_plane_007.uv_layers.new(name='UVMap')
_uv.uv.foreach_set('vector', [0.0, 0.5833, 1.0, 0.5833, 1.0, 1.0, 0.0, 1.0, 0.0, 0.0, 1.0, 0.0, 1.0, 0.5833, 0.0, 0.5833])
me_plane_007.update()
me_plane_008 = bpy.data.meshes.new('Plane.008')
me_plane_008.from_pydata([(-0.3237, -0.3237, 0.0), (0.3237, -0.3237, 0.0), (-0.3237, 0.3237, 0.0), (0.3237, 0.3237, 0.0)], [], [(0, 1, 3, 2)])
_uv = me_plane_008.uv_layers.new(name='UVMap')
_uv.uv.foreach_set('vector', [0.0, 0.0, 1.0, 0.0, 1.0, 1.0, 0.0, 1.0])
me_plane_008.update()
me_plane_009 = bpy.data.meshes.new('Plane.009')
me_plane_009.from_pydata([(-0.3237, -1.2, 0.0), (0.3237, -1.2, 0.0), (-0.3237, 1.2, 0.0), (0.3237, 1.2, 0.0)], [], [(0, 1, 3, 2)])
_uv = me_plane_009.uv_layers.new(name='UVMap')
_uv.uv.foreach_set('vector', [0.0, 0.0, 1.0, 0.0, 1.0, 1.0, 0.0, 1.0])
me_plane_009.update()

# ---- objects
ob_plane_004 = bpy.data.objects.new('Plane.004', me_plane_004)
ob_plane = bpy.data.objects.new('Plane', me_plane_005)
ob_point = bpy.data.objects.new('Point', light_point)
ob_point_001 = bpy.data.objects.new('Point.001', light_point_001)
ob_cylinder = bpy.data.objects.new('Cylinder', me_cylinder)
ob_cylinder_001 = bpy.data.objects.new('Cylinder.001', me_cylinder_001)
ob_cylinder_002 = bpy.data.objects.new('Cylinder.002', me_cylinder_002)
ob_cube = bpy.data.objects.new('Cube', me_cube_002)
ob_cube_001 = bpy.data.objects.new('Cube.001', me_cube_003)
ob_plane_001 = bpy.data.objects.new('Plane.001', me_plane_001)
ob_plane_002 = bpy.data.objects.new('Plane.002', me_plane_002)
ob_plane_003 = bpy.data.objects.new('Plane.003', me_plane_003)
ob_plane_005 = bpy.data.objects.new('Plane.005', me_plane_007)
ob_plane_006 = bpy.data.objects.new('Plane.006', me_plane_008)
ob_plane_007 = bpy.data.objects.new('Plane.007', me_plane_009)

# ---- transforms, parenting, visibility, modifiers, constraints
ob_plane_004.location = (0.0, 0.0, 0.0)
ob_plane_004.hide_select = True
_m = ob_plane_004.modifiers.new('Boolean', 'BOOLEAN')
_m.collection = col_bases
_m.operation = 'UNION'
_m.operand_type = 'COLLECTION'
_m = ob_plane_004.modifiers.new('Solidify', 'SOLIDIFY')
_m.thickness = 0.25
_m.offset = 1.0
_m.material_offset_rim = 1
_m = ob_plane_004.modifiers.new('Auto Smooth', 'NODES')
_m.node_group = ng_auto_smooth
_gi = [s.identifier for s in ng_auto_smooth.interface.items_tree if s.item_type == 'SOCKET' and s.in_out == 'INPUT']
_m[_gi[1]] = 0.5236  # Angle
ob_plane.location = (0.0, 0.0, 0.0)
ob_plane.scale = (5.5, 5.5, 5.5)
ob_point.location = (-0.2275, -0.1248, 0.221)
ob_point_001.location = (1.62, 2.984, 0.221)
ob_cylinder.location = (-0.4091, 0.7682, 2.736e-05)
ob_cylinder_001.location = (-0.5485, 0.04718, 2.736e-05)
ob_cylinder_002.location = (-0.387, 1.001, 2.736e-05)
ob_cylinder_002.rotation_euler = (-1.588, -0.0, -0.1165)
ob_cube.location = (-0.8715, 1.101, 0.07378)
ob_cube.rotation_euler = (0.0, -0.0, 0.6729)
ob_cube.scale = (0.07973, 0.07973, 0.07973)
ob_cube_001.location = (-1.031, 0.9872, 0.07378)
ob_cube_001.rotation_euler = (0.0, -0.0, 0.6729)
ob_cube_001.scale = (0.07973, 0.07973, 0.07973)
ob_plane_001.location = (1.006, 1.259, 0.0)
ob_plane_002.location = (-1.363, -1.035, 0.0)
ob_plane_003.location = (1.808, -1.399, 0.0)
ob_plane_005.location = (-0.4727, 3.541, 0.0)
ob_plane_006.location = (2.913, 0.3286, 0.0)
ob_plane_007.location = (2.902, 3.188, 0.0)

# ---- collection membership
col_collection.objects.link(ob_plane_004)
col_collection.objects.link(ob_plane)
col_collection.objects.link(ob_point)
col_collection.objects.link(ob_point_001)
col_collection.objects.link(ob_cylinder)
col_collection.objects.link(ob_cylinder_001)
col_collection.objects.link(ob_cylinder_002)
col_collection.objects.link(ob_cube)
col_collection.objects.link(ob_cube_001)
col_bases.objects.link(ob_plane_001)
col_bases.objects.link(ob_plane_002)
col_bases.objects.link(ob_plane_003)
col_bases.objects.link(ob_plane_005)
col_bases.objects.link(ob_plane_006)
col_bases.objects.link(ob_plane_007)

# ---- scene / render settings (as saved in the file)
scene.frame_start = 1; scene.frame_end = 250; scene.frame_set(1)
scene.render.engine = 'BLENDER_EEVEE_NEXT'
scene.cycles.sampling_pattern = 'TABULATED_SOBOL'
bpy.context.view_layer.update()

# ---- added for rendering (the .blend has no active camera): camera
cam_auto = bpy.data.cameras.new('AutoCamera')
cam_auto.lens = 50.0
cam_auto.sensor_width = 36.0
cam_auto.clip_end = 1000.0
ob_auto_camera = bpy.data.objects.new('AutoCamera', cam_auto)
scene.collection.objects.link(ob_auto_camera)
ob_auto_camera.location = (14.3971, -17.2765, 11.5933)
ob_auto_camera.rotation_euler = (1.09748, -7.21219e-08, 0.694738)
scene.camera = ob_auto_camera
bpy.context.view_layer.update()
